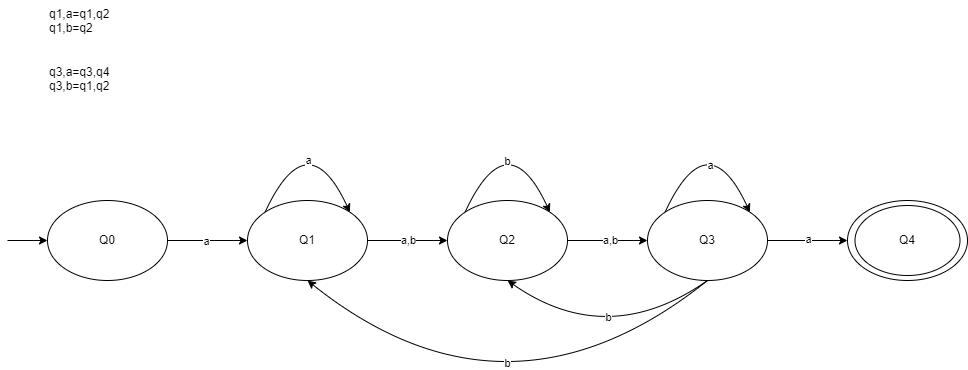

The diagram above was exported from draw.io. Its source (the exported page's mxGraphModel, read from the mxfile embedded in the PNG):
<mxGraphModel dx="2950" dy="1276" grid="1" gridSize="10" guides="1" tooltips="1" connect="1" arrows="1" fold="1" page="1" pageScale="1" pageWidth="850" pageHeight="1100" math="0" shadow="0">
  <root>
    <mxCell id="0" />
    <mxCell id="1" parent="0" />
    <mxCell id="Z8nAKUtqNljIc4yCN9v_-1" value="q1,a=q1,q2&#10;q1,b=q2&#10;&#10;&#10;q3,a=q3,q4&#10;q3,b=q1,q2" style="text;whiteSpace=wrap;" parent="1" vertex="1">
      <mxGeometry x="40" y="40" width="90" height="110" as="geometry" />
    </mxCell>
    <mxCell id="Z8nAKUtqNljIc4yCN9v_-2" value="Q0" style="ellipse;whiteSpace=wrap;html=1;" parent="1" vertex="1">
      <mxGeometry x="40" y="240" width="120" height="80" as="geometry" />
    </mxCell>
    <mxCell id="Z8nAKUtqNljIc4yCN9v_-3" value="Q1" style="ellipse;whiteSpace=wrap;html=1;" parent="1" vertex="1">
      <mxGeometry x="240" y="240" width="120" height="80" as="geometry" />
    </mxCell>
    <mxCell id="Z8nAKUtqNljIc4yCN9v_-4" value="Q2" style="ellipse;whiteSpace=wrap;html=1;" parent="1" vertex="1">
      <mxGeometry x="440" y="240" width="120" height="80" as="geometry" />
    </mxCell>
    <mxCell id="Z8nAKUtqNljIc4yCN9v_-5" value="Q3" style="ellipse;whiteSpace=wrap;html=1;" parent="1" vertex="1">
      <mxGeometry x="640" y="240" width="120" height="80" as="geometry" />
    </mxCell>
    <mxCell id="Z8nAKUtqNljIc4yCN9v_-6" value="Q4" style="ellipse;whiteSpace=wrap;html=1;" parent="1" vertex="1">
      <mxGeometry x="840" y="240" width="120" height="80" as="geometry" />
    </mxCell>
    <mxCell id="Z8nAKUtqNljIc4yCN9v_-7" value="" style="endArrow=classic;html=1;rounded=0;entryX=0;entryY=0.5;entryDx=0;entryDy=0;" parent="1" target="Z8nAKUtqNljIc4yCN9v_-2" edge="1">
      <mxGeometry width="50" height="50" relative="1" as="geometry">
        <mxPoint y="280" as="sourcePoint" />
        <mxPoint x="30" y="280" as="targetPoint" />
      </mxGeometry>
    </mxCell>
    <mxCell id="Z8nAKUtqNljIc4yCN9v_-8" value="" style="ellipse;whiteSpace=wrap;html=1;aspect=fixed;fillColor=none;" parent="1" vertex="1">
      <mxGeometry x="847.5" y="245" width="105" height="70" as="geometry" />
    </mxCell>
    <mxCell id="Z8nAKUtqNljIc4yCN9v_-9" value="" style="endArrow=classic;html=1;rounded=0;exitX=1;exitY=0.5;exitDx=0;exitDy=0;entryX=0;entryY=0.5;entryDx=0;entryDy=0;" parent="1" source="Z8nAKUtqNljIc4yCN9v_-2" target="Z8nAKUtqNljIc4yCN9v_-3" edge="1">
      <mxGeometry width="50" height="50" relative="1" as="geometry">
        <mxPoint x="150" y="510" as="sourcePoint" />
        <mxPoint x="200" y="460" as="targetPoint" />
      </mxGeometry>
    </mxCell>
    <mxCell id="Z8nAKUtqNljIc4yCN9v_-10" value="a" style="edgeLabel;html=1;align=center;verticalAlign=middle;resizable=0;points=[];" parent="Z8nAKUtqNljIc4yCN9v_-9" vertex="1" connectable="0">
      <mxGeometry x="-0.04" y="-3" relative="1" as="geometry">
        <mxPoint y="-3" as="offset" />
      </mxGeometry>
    </mxCell>
    <mxCell id="Z8nAKUtqNljIc4yCN9v_-11" value="" style="endArrow=classic;html=1;rounded=0;exitX=0;exitY=0;exitDx=0;exitDy=0;entryX=1;entryY=0;entryDx=0;entryDy=0;curved=1;" parent="1" source="Z8nAKUtqNljIc4yCN9v_-3" target="Z8nAKUtqNljIc4yCN9v_-3" edge="1">
      <mxGeometry width="50" height="50" relative="1" as="geometry">
        <mxPoint x="280" y="230" as="sourcePoint" />
        <mxPoint x="330" y="180" as="targetPoint" />
        <Array as="points">
          <mxPoint x="300" y="160" />
        </Array>
      </mxGeometry>
    </mxCell>
    <mxCell id="Z8nAKUtqNljIc4yCN9v_-12" value="a" style="edgeLabel;html=1;align=center;verticalAlign=middle;resizable=0;points=[];" parent="Z8nAKUtqNljIc4yCN9v_-11" vertex="1" connectable="0">
      <mxGeometry x="0.413" y="-19" relative="1" as="geometry">
        <mxPoint y="-6" as="offset" />
      </mxGeometry>
    </mxCell>
    <mxCell id="Z8nAKUtqNljIc4yCN9v_-13" value="" style="endArrow=classic;html=1;rounded=0;exitX=1;exitY=0.5;exitDx=0;exitDy=0;entryX=0;entryY=0.5;entryDx=0;entryDy=0;" parent="1" source="Z8nAKUtqNljIc4yCN9v_-3" target="Z8nAKUtqNljIc4yCN9v_-4" edge="1">
      <mxGeometry width="50" height="50" relative="1" as="geometry">
        <mxPoint x="390" y="400" as="sourcePoint" />
        <mxPoint x="440" y="350" as="targetPoint" />
      </mxGeometry>
    </mxCell>
    <mxCell id="Z8nAKUtqNljIc4yCN9v_-14" value="a,b" style="edgeLabel;html=1;align=center;verticalAlign=middle;resizable=0;points=[];" parent="Z8nAKUtqNljIc4yCN9v_-13" vertex="1" connectable="0">
      <mxGeometry x="-0.015" y="1" relative="1" as="geometry">
        <mxPoint as="offset" />
      </mxGeometry>
    </mxCell>
    <mxCell id="Z8nAKUtqNljIc4yCN9v_-15" value="" style="endArrow=classic;html=1;rounded=0;exitX=0;exitY=0;exitDx=0;exitDy=0;entryX=1;entryY=0;entryDx=0;entryDy=0;curved=1;" parent="1" source="Z8nAKUtqNljIc4yCN9v_-4" target="Z8nAKUtqNljIc4yCN9v_-4" edge="1">
      <mxGeometry width="50" height="50" relative="1" as="geometry">
        <mxPoint x="520" y="190" as="sourcePoint" />
        <mxPoint x="570" y="140" as="targetPoint" />
        <Array as="points">
          <mxPoint x="500" y="160" />
        </Array>
      </mxGeometry>
    </mxCell>
    <mxCell id="Z8nAKUtqNljIc4yCN9v_-16" value="b" style="edgeLabel;html=1;align=center;verticalAlign=middle;resizable=0;points=[];" parent="Z8nAKUtqNljIc4yCN9v_-15" vertex="1" connectable="0">
      <mxGeometry x="-0.3696" y="-16" relative="1" as="geometry">
        <mxPoint as="offset" />
      </mxGeometry>
    </mxCell>
    <mxCell id="Z8nAKUtqNljIc4yCN9v_-17" value="" style="endArrow=classic;html=1;rounded=0;exitX=1;exitY=0.5;exitDx=0;exitDy=0;entryX=0;entryY=0.5;entryDx=0;entryDy=0;" parent="1" source="Z8nAKUtqNljIc4yCN9v_-4" target="Z8nAKUtqNljIc4yCN9v_-5" edge="1">
      <mxGeometry width="50" height="50" relative="1" as="geometry">
        <mxPoint x="560" y="230" as="sourcePoint" />
        <mxPoint x="610" y="180" as="targetPoint" />
      </mxGeometry>
    </mxCell>
    <mxCell id="Z8nAKUtqNljIc4yCN9v_-18" value="a,b" style="edgeLabel;html=1;align=center;verticalAlign=middle;resizable=0;points=[];" parent="Z8nAKUtqNljIc4yCN9v_-17" vertex="1" connectable="0">
      <mxGeometry x="0.0417" y="1" relative="1" as="geometry">
        <mxPoint as="offset" />
      </mxGeometry>
    </mxCell>
    <mxCell id="Z8nAKUtqNljIc4yCN9v_-19" value="" style="endArrow=classic;html=1;rounded=0;exitX=0;exitY=0;exitDx=0;exitDy=0;entryX=1;entryY=0;entryDx=0;entryDy=0;curved=1;" parent="1" source="Z8nAKUtqNljIc4yCN9v_-5" target="Z8nAKUtqNljIc4yCN9v_-5" edge="1">
      <mxGeometry width="50" height="50" relative="1" as="geometry">
        <mxPoint x="670" y="240" as="sourcePoint" />
        <mxPoint x="720" y="190" as="targetPoint" />
        <Array as="points">
          <mxPoint x="700" y="160" />
        </Array>
      </mxGeometry>
    </mxCell>
    <mxCell id="Z8nAKUtqNljIc4yCN9v_-20" value="a" style="edgeLabel;html=1;align=center;verticalAlign=middle;resizable=0;points=[];" parent="Z8nAKUtqNljIc4yCN9v_-19" vertex="1" connectable="0">
      <mxGeometry x="0.3976" y="-17" relative="1" as="geometry">
        <mxPoint as="offset" />
      </mxGeometry>
    </mxCell>
    <mxCell id="Z8nAKUtqNljIc4yCN9v_-21" value="" style="endArrow=classic;html=1;rounded=0;exitX=1;exitY=0.5;exitDx=0;exitDy=0;entryX=0;entryY=0.5;entryDx=0;entryDy=0;" parent="1" source="Z8nAKUtqNljIc4yCN9v_-5" target="Z8nAKUtqNljIc4yCN9v_-6" edge="1">
      <mxGeometry width="50" height="50" relative="1" as="geometry">
        <mxPoint x="790" y="190" as="sourcePoint" />
        <mxPoint x="840" y="140" as="targetPoint" />
      </mxGeometry>
    </mxCell>
    <mxCell id="Z8nAKUtqNljIc4yCN9v_-22" value="a" style="edgeLabel;html=1;align=center;verticalAlign=middle;resizable=0;points=[];" parent="Z8nAKUtqNljIc4yCN9v_-21" vertex="1" connectable="0">
      <mxGeometry x="0.0125" y="2" relative="1" as="geometry">
        <mxPoint as="offset" />
      </mxGeometry>
    </mxCell>
    <mxCell id="Z8nAKUtqNljIc4yCN9v_-23" value="" style="endArrow=classic;html=1;rounded=0;exitX=0.5;exitY=1;exitDx=0;exitDy=0;entryX=0.5;entryY=1;entryDx=0;entryDy=0;curved=1;" parent="1" source="Z8nAKUtqNljIc4yCN9v_-5" target="Z8nAKUtqNljIc4yCN9v_-3" edge="1">
      <mxGeometry width="50" height="50" relative="1" as="geometry">
        <mxPoint x="520" y="460" as="sourcePoint" />
        <mxPoint x="570" y="410" as="targetPoint" />
        <Array as="points">
          <mxPoint x="500" y="480" />
        </Array>
      </mxGeometry>
    </mxCell>
    <mxCell id="Z8nAKUtqNljIc4yCN9v_-24" value="b" style="edgeLabel;html=1;align=center;verticalAlign=middle;resizable=0;points=[];" parent="Z8nAKUtqNljIc4yCN9v_-23" vertex="1" connectable="0">
      <mxGeometry x="0.1944" y="-60" relative="1" as="geometry">
        <mxPoint as="offset" />
      </mxGeometry>
    </mxCell>
    <mxCell id="Z8nAKUtqNljIc4yCN9v_-25" value="" style="endArrow=classic;html=1;rounded=0;exitX=0.5;exitY=1;exitDx=0;exitDy=0;entryX=0.5;entryY=1;entryDx=0;entryDy=0;curved=1;" parent="1" source="Z8nAKUtqNljIc4yCN9v_-5" target="Z8nAKUtqNljIc4yCN9v_-4" edge="1">
      <mxGeometry width="50" height="50" relative="1" as="geometry">
        <mxPoint x="500" y="440" as="sourcePoint" />
        <mxPoint x="390" y="440" as="targetPoint" />
        <Array as="points">
          <mxPoint x="600" y="390" />
        </Array>
      </mxGeometry>
    </mxCell>
    <mxCell id="Z8nAKUtqNljIc4yCN9v_-26" value="b" style="edgeLabel;html=1;align=center;verticalAlign=middle;resizable=0;points=[];" parent="Z8nAKUtqNljIc4yCN9v_-25" vertex="1" connectable="0">
      <mxGeometry x="0.1666" y="-28" relative="1" as="geometry">
        <mxPoint as="offset" />
      </mxGeometry>
    </mxCell>
  </root>
</mxGraphModel>